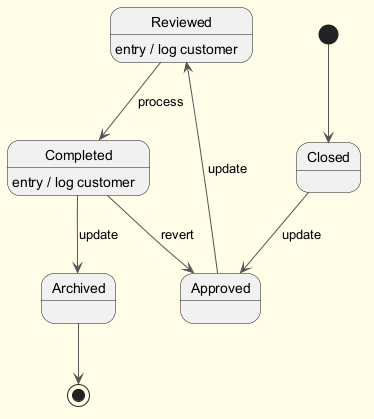

The diagram above was rendered by PlantUML. Its source (embedded in the PNG):
@startuml
skinparam backgroundColor #FFFDE7
skinparam classBackgroundColor #FFF9C4
skinparam classBorderColor #F57F17
skinparam ArrowColor #555555
[*] --> Closed
Closed --> Approved : update
Approved --> Reviewed : update
Reviewed --> Completed : process
Reviewed : entry / log customer
Completed --> Archived : update
Completed : entry / log customer
Completed --> Approved : revert
Archived --> [*]
@enduml